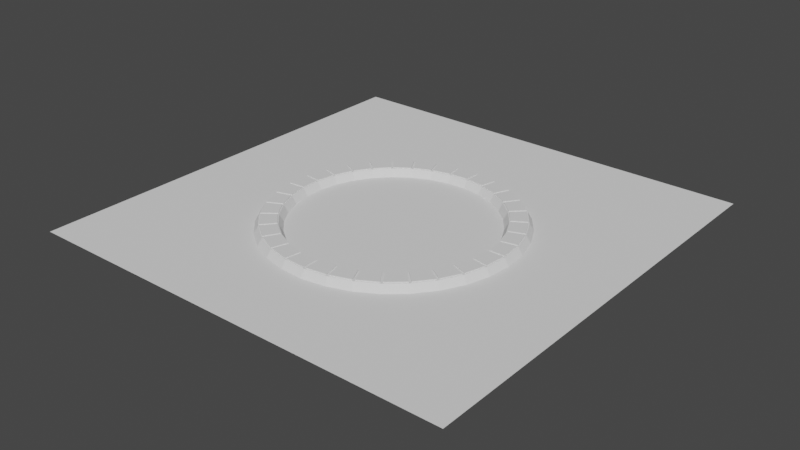 # Source: Board.blend  (saved by Blender 2.93.21; exported with 4.5.12 LTS)
import bpy
from mathutils import Matrix  # noqa: F401  (used for matrix-valued properties, if any)

bpy.ops.wm.read_factory_settings(use_empty=True)
scene = bpy.context.scene
scene.name = 'Scene'

# ---- collections
col_collection = bpy.data.collections.new('Collection'); scene.collection.children.link(col_collection)

# ---- world
world_world = bpy.data.worlds.new('World'); scene.world = world_world
world_world.use_nodes = True; world_world.node_tree.nodes.clear()
_N = world_world.node_tree.nodes; _L = world_world.node_tree.links
n0 = _N.new('ShaderNodeOutputWorld'); n0.name = 'World Output'; n0.location = (300, 300)
n1 = _N.new('ShaderNodeBackground'); n1.name = 'Background'; n1.location = (10, 300)
n1.inputs[0].default_value = (0.05088, 0.05088, 0.05088, 1.0)
_L.new(n1.outputs[0], n0.inputs[0])
n0.is_active_output = True
world_world.color = (0.05088, 0.05088, 0.05088)
world_world.use_sun_shadow = False
world_world.sun_shadow_jitter_overblur = 0.0

# ---- meshes
me_plane_001 = bpy.data.meshes.new('Plane.001')
me_plane_001.from_pydata([(-37.71, 7.904, -18.06), (-16.86, 7.904, -18.06), (-37.71, 28.75, -18.06), (-16.86, 28.75, -18.06)], [], [(0, 1, 3, 2)])
_uv = me_plane_001.uv_layers.new(name='UVMap')
_uv.uv.foreach_set('vector', [0.0, 0.0, 1.0, 0.0, 1.0, 1.0, 0.0, 1.0])
me_plane_001.use_remesh_fix_poles = True
me_plane_001.use_remesh_preserve_attributes = False
me_plane_001.update()
me_torus_001 = bpy.data.meshes.new('Torus.001')
me_torus_001.from_pydata([(6.16, 0.0, 0.0), (5.735, 0.0, 0.7361), (4.885, 0.0, 0.7361), (4.46, 0.0, 1.041e-16), (4.885, 0.0, -0.7361), (5.735, 0.0, -0.7361), (6.049, 1.166, 0.0), (5.631, 1.085, 0.7361), (4.797, 0.9245, 0.7361), (4.379, 0.8441, 1.041e-16), (4.797, 0.9245, -0.7361), (5.631, 1.085, -0.7361), (5.719, 2.289, 0.0), (5.324, 2.131, 0.7361), (4.535, 1.816, 0.7361), (4.141, 1.658, 1.041e-16), (4.535, 1.816, -0.7361), (5.324, 2.131, -0.7361), (5.182, 3.33, 0.0), (4.825, 3.101, 0.7361), (4.11, 2.641, 0.7361), (3.752, 2.411, 1.041e-16), (4.11, 2.641, -0.7361), (4.825, 3.101, -0.7361), (4.458, 4.251, 0.0), (4.151, 3.958, 0.7361), (3.535, 3.371, 0.7361), (3.228, 3.078, 1.041e-16), (3.535, 3.371, -0.7361), (4.151, 3.958, -0.7361), (3.573, 5.018, 0.0), (3.327, 4.672, 0.7361), (2.834, 3.979, 0.7361), (2.587, 3.633, 1.041e-16), (2.834, 3.979, -0.7361), (3.327, 4.672, -0.7361), (2.559, 5.603, 0.0), (2.382, 5.217, 0.7361), (2.029, 4.444, 0.7361), (1.853, 4.057, 1.041e-16), (2.029, 4.444, -0.7361), (2.382, 5.217, -0.7361), (1.452, 5.986, 0.0), (1.352, 5.573, 0.7361), (1.152, 4.747, 0.7361), (1.051, 4.334, 1.041e-16), (1.152, 4.747, -0.7361), (1.352, 5.573, -0.7361), (0.2931, 6.153, 0.0), (0.2729, 5.729, 0.7361), (0.2324, 4.879, 0.7361), (0.2122, 4.455, 1.041e-16), (0.2324, 4.879, -0.7361), (0.2729, 5.729, -0.7361), (-0.8767, 6.097, 0.0), (-0.8162, 5.677, 0.7361), (-0.6952, 4.835, 0.7361), (-0.6347, 4.415, 1.041e-16), (-0.6952, 4.835, -0.7361), (-0.8162, 5.677, -0.7361), (-2.015, 5.821, 0.0), (-1.876, 5.42, 0.7361), (-1.598, 4.616, 0.7361), (-1.459, 4.215, 1.041e-16), (-1.598, 4.616, -0.7361), (-1.876, 5.42, -0.7361), (-3.08, 5.335, 0.0), (-2.867, 4.967, 0.7361), (-2.442, 4.231, 0.7361), (-2.23, 3.862, 1.041e-16), (-2.442, 4.231, -0.7361), (-2.867, 4.967, -0.7361), (-4.034, 4.655, 0.0), (-3.756, 4.334, 0.7361), (-3.199, 3.692, 0.7361), (-2.921, 3.371, 1.041e-16), (-3.199, 3.692, -0.7361), (-3.756, 4.334, -0.7361), (-4.842, 3.808, 0.0), (-4.508, 3.545, 0.7361), (-3.84, 3.02, 0.7361), (-3.506, 2.757, 1.041e-16), (-3.84, 3.02, -0.7361), (-4.508, 3.545, -0.7361), (-5.475, 2.823, 0.0), (-5.097, 2.628, 0.7361), (-4.342, 2.238, 0.7361), (-3.964, 2.044, 1.041e-16), (-4.342, 2.238, -0.7361), (-5.097, 2.628, -0.7361), (-5.91, 1.735, 0.0), (-5.503, 1.616, 0.7361), (-4.687, 1.376, 0.7361), (-4.279, 1.257, 1.041e-16), (-4.687, 1.376, -0.7361), (-5.503, 1.616, -0.7361), (-6.132, 0.5855, 0.0), (-5.709, 0.5451, 0.7361), (-4.863, 0.4643, 0.7361), (-4.44, 0.424, 1.041e-16), (-4.863, 0.4643, -0.7361), (-5.709, 0.5451, -0.7361), (-6.132, -0.5855, 0.0), (-5.709, -0.5451, 0.7361), (-4.863, -0.4643, 0.7361), (-4.44, -0.4239, 1.041e-16), (-4.863, -0.4643, -0.7361), (-5.709, -0.5451, -0.7361), (-5.91, -1.735, 0.0), (-5.503, -1.616, 0.7361), (-4.687, -1.376, 0.7361), (-4.279, -1.257, 1.041e-16), (-4.687, -1.376, -0.7361), (-5.503, -1.616, -0.7361), (-5.475, -2.823, 0.0), (-5.097, -2.628, 0.7361), (-4.342, -2.238, 0.7361), (-3.964, -2.044, 1.041e-16), (-4.342, -2.238, -0.7361), (-5.097, -2.628, -0.7361), (-4.842, -3.808, 0.0), (-4.508, -3.545, 0.7361), (-3.84, -3.02, 0.7361), (-3.506, -2.757, 1.041e-16), (-3.84, -3.02, -0.7361), (-4.508, -3.545, -0.7361), (-4.034, -4.655, 0.0), (-3.756, -4.334, 0.7361), (-3.199, -3.692, 0.7361), (-2.921, -3.371, 1.041e-16), (-3.199, -3.692, -0.7361), (-3.756, -4.334, -0.7361), (-3.08, -5.335, 0.0), (-2.867, -4.967, 0.7361), (-2.442, -4.231, 0.7361), (-2.23, -3.862, 1.041e-16), (-2.442, -4.231, -0.7361), (-2.867, -4.967, -0.7361), (-2.015, -5.821, 0.0), (-1.876, -5.42, 0.7361), (-1.598, -4.616, 0.7361), (-1.459, -4.215, 1.041e-16), (-1.598, -4.616, -0.7361), (-1.876, -5.42, -0.7361), (-0.8767, -6.097, 0.0), (-0.8162, -5.677, 0.7361), (-0.6952, -4.835, 0.7361), (-0.6347, -4.415, 1.041e-16), (-0.6952, -4.835, -0.7361), (-0.8162, -5.677, -0.7361), (0.2931, -6.153, 0.0), (0.2729, -5.729, 0.7361), (0.2324, -4.879, 0.7361), (0.2122, -4.455, 1.041e-16), (0.2324, -4.879, -0.7361), (0.2729, -5.729, -0.7361), (1.452, -5.986, 0.0), (1.352, -5.573, 0.7361), (1.152, -4.747, 0.7361), (1.051, -4.334, 1.041e-16), (1.152, -4.747, -0.7361), (1.352, -5.573, -0.7361), (2.559, -5.603, 0.0), (2.382, -5.217, 0.7361), (2.029, -4.444, 0.7361), (1.853, -4.057, 1.041e-16), (2.029, -4.444, -0.7361), (2.382, -5.217, -0.7361), (3.573, -5.018, 0.0), (3.327, -4.672, 0.7361), (2.834, -3.979, 0.7361), (2.587, -3.633, 1.041e-16), (2.834, -3.979, -0.7361), (3.327, -4.672, -0.7361), (4.458, -4.251, 0.0), (4.151, -3.958, 0.7361), (3.535, -3.371, 0.7361), (3.228, -3.078, 1.041e-16), (3.535, -3.371, -0.7361), (4.151, -3.958, -0.7361), (5.182, -3.33, 0.0), (4.825, -3.101, 0.7361), (4.11, -2.641, 0.7361), (3.752, -2.411, 1.041e-16), (4.11, -2.641, -0.7361), (4.825, -3.101, -0.7361), (5.719, -2.289, 0.0), (5.324, -2.131, 0.7361), (4.535, -1.816, 0.7361), (4.141, -1.658, 1.041e-16), (4.535, -1.816, -0.7361), (5.324, -2.131, -0.7361), (6.049, -1.166, 0.0), (5.631, -1.085, 0.7361), (4.797, -0.9245, 0.7361), (4.379, -0.8441, 1.041e-16), (4.797, -0.9245, -0.7361), (5.631, -1.085, -0.7361), (-2.867, -4.967, 0.7361), (-2.442, -4.231, 0.7361), (-1.876, -5.42, 0.7361), (-1.598, -4.616, 0.7361), (-2.867, -4.967, 0.7361), (-2.442, -4.231, 0.7361), (-1.876, -5.42, 0.7361), (-1.598, -4.616, 0.7361), (-2.806, -4.952, 0.7361), (-2.42, -4.284, 0.7361), (-1.905, -5.363, 0.7361), (-1.653, -4.634, 0.7361), (-1.564, -4.666, 0.7361), (-0.7473, -4.864, 0.7361), (-0.8569, -5.626, 0.7361), (-1.816, -5.393, 0.7361), (-0.7597, -5.637, 0.7361), (-0.6508, -4.88, 0.7361), (0.2204, -5.684, 0.7361), (0.184, -4.92, 0.7361), (0.2844, -4.915, 0.7361), (1.112, -4.796, 0.7361), (1.292, -5.539, 0.7361), (0.3208, -5.679, 0.7361), (1.39, -5.516, 0.7361), (1.209, -4.772, 0.7361), (2.317, -5.195, 0.7361), (1.999, -4.499, 0.7361), (2.091, -4.457, 0.7361), (2.815, -4.039, 0.7361), (3.258, -4.662, 0.7361), (2.408, -5.153, 0.7361), (3.327, -4.672, 0.7361), (2.834, -3.979, 0.7361), (4.151, -3.958, 0.7361), (3.535, -3.371, 0.7361), (3.535, -3.371, 0.7361), (4.11, -2.641, 0.7361), (4.825, -3.101, 0.7361), (4.151, -3.958, 0.7361), (3.327, -4.672, 0.7361), (2.834, -3.979, 0.7361), (4.151, -3.958, 0.7361), (3.535, -3.371, 0.7361), (3.34, -4.604, 0.7361), (2.896, -3.981, 0.7361), (4.082, -3.961, 0.7361), (3.528, -3.433, 0.7361), (3.597, -3.361, 0.7361), (4.114, -2.704, 0.7361), (4.758, -3.117, 0.7361), (4.151, -3.889, 0.7361), (4.812, -3.033, 0.7361), (4.168, -2.619, 0.7361), (5.262, -2.161, 0.7361), (4.551, -1.876, 0.7361), (4.589, -1.783, 0.7361), (4.824, -0.981, 0.7361), (5.575, -1.126, 0.7361), (5.299, -2.067, 0.7361), (5.688, -0.05025, 0.7361), (4.923, -0.05025, 0.7361), (5.594, -1.027, 0.7361), (4.843, -0.8823, 0.7361), (5.688, 0.05025, 0.7361), (4.923, 0.05025, 0.7361), (5.594, 1.027, 0.7361), (4.843, 0.8823, 0.7361), (4.824, 0.981, 0.7361), (4.589, 1.783, 0.7361), (5.299, 2.067, 0.7361), (5.575, 1.126, 0.7361), (5.262, 2.161, 0.7361), (4.551, 1.876, 0.7361), (4.812, 3.033, 0.7361), (4.168, 2.619, 0.7361), (4.758, 3.117, 0.7361), (4.151, 3.889, 0.7361), (3.597, 3.361, 0.7361), (4.114, 2.704, 0.7361), (4.082, 3.961, 0.7361), (3.528, 3.433, 0.7361), (3.34, 4.604, 0.7361), (2.896, 3.981, 0.7361), (2.815, 4.039, 0.7361), (2.091, 4.457, 0.7361), (2.408, 5.153, 0.7361), (3.258, 4.662, 0.7361), (2.317, 5.195, 0.7361), (1.999, 4.499, 0.7361), (1.39, 5.516, 0.7361), (1.209, 4.772, 0.7361), (1.112, 4.796, 0.7361), (0.2844, 4.915, 0.7361), (0.3208, 5.679, 0.7361), (1.292, 5.539, 0.7361), (0.2204, 5.684, 0.7361), (0.184, 4.92, 0.7361), (-0.7597, 5.637, 0.7361), (-0.6508, 4.88, 0.7361), (-0.7503, 4.865, 0.7361), (-1.563, 4.668, 0.7361), (-1.813, 5.391, 0.7361), (-0.8592, 5.623, 0.7361), (-1.908, 5.358, 0.7361), (-1.658, 4.636, 0.7361), (-2.8, 4.951, 0.7361), (-2.418, 4.288, 0.7361), (-2.505, 4.238, 0.7361), (-3.186, 3.753, 0.7361), (-3.687, 4.331, 0.7361), (-2.887, 4.901, 0.7361), (-3.763, 4.266, 0.7361), (-3.262, 3.687, 0.7361), (-4.44, 3.555, 0.7361), (-3.838, 3.083, 0.7361), (-3.901, 3.004, 0.7361), (-4.352, 2.3, 0.7361), (-5.032, 2.651, 0.7361), (-4.502, 3.476, 0.7361), (-5.078, 2.562, 0.7361), (-4.398, 2.211, 0.7361), (-5.443, 1.651, 0.7361), (-4.709, 1.435, 0.7361), (-4.737, 1.339, 0.7361), (-4.896, 0.518, 0.7361), (-5.657, 0.5907, 0.7361), (-5.471, 1.554, 0.7361), (-5.667, 0.4906, 0.7361), (-4.905, 0.4179, 0.7361), (-5.667, -0.4906, 0.7361), (-4.905, -0.4179, 0.7361), (-4.896, -0.5179, 0.7361), (-4.737, -1.339, 0.7361), (-5.471, -1.554, 0.7361), (-5.657, -0.5907, 0.7361), (-5.443, -1.651, 0.7361), (-4.709, -1.435, 0.7361), (-5.078, -2.562, 0.7361), (-4.398, -2.211, 0.7361), (-4.352, -2.3, 0.7361), (-3.901, -3.004, 0.7361), (-4.502, -3.476, 0.7361), (-5.032, -2.651, 0.7361), (-4.44, -3.555, 0.7361), (-3.838, -3.083, 0.7361), (-3.763, -4.266, 0.7361), (-3.262, -3.687, 0.7361), (-3.186, -3.753, 0.7361), (-2.505, -4.238, 0.7361), (-2.887, -4.901, 0.7361), (-3.687, -4.331, 0.7361), (-2.806, -4.952, 0.7361), (-2.42, -4.284, 0.7361), (-1.905, -5.363, 0.7361), (-1.653, -4.634, 0.7361), (-2.806, -4.952, 0.7361), (-2.42, -4.284, 0.7361), (-1.905, -5.363, 0.7361), (-1.653, -4.634, 0.7361), (-2.806, -4.952, 0.7861), (-2.42, -4.284, 0.7861), (-1.905, -5.363, 0.7861), (-1.653, -4.634, 0.7861), (-1.564, -4.666, 0.7861), (-0.7473, -4.864, 0.7861), (-0.8569, -5.626, 0.7861), (-1.816, -5.393, 0.7861), (-0.7597, -5.637, 0.7861), (-0.6508, -4.88, 0.7861), (0.2204, -5.684, 0.7861), (0.184, -4.92, 0.7861), (0.2844, -4.915, 0.7861), (1.112, -4.796, 0.7861), (1.292, -5.539, 0.7861), (0.3208, -5.679, 0.7861), (1.39, -5.516, 0.7861), (1.209, -4.772, 0.7861), (2.317, -5.195, 0.7861), (1.999, -4.499, 0.7861), (2.091, -4.457, 0.7861), (2.815, -4.039, 0.7861), (3.258, -4.662, 0.7861), (2.408, -5.153, 0.7861), (3.34, -4.604, 0.7861), (2.896, -3.981, 0.7861), (4.082, -3.961, 0.7861), (3.528, -3.433, 0.7861), (3.597, -3.361, 0.7861), (4.114, -2.704, 0.7861), (4.758, -3.117, 0.7861), (4.151, -3.889, 0.7861), (4.812, -3.033, 0.7861), (4.168, -2.619, 0.7861), (5.262, -2.161, 0.7861), (4.551, -1.876, 0.7861), (4.589, -1.783, 0.7861), (4.824, -0.981, 0.7861), (5.575, -1.126, 0.7861), (5.299, -2.067, 0.7861), (5.688, -0.05025, 0.7861), (4.923, -0.05025, 0.7861), (5.594, -1.027, 0.7861), (4.843, -0.8823, 0.7861), (5.688, 0.05025, 0.7861), (4.923, 0.05025, 0.7861), (5.594, 1.027, 0.7861), (4.843, 0.8823, 0.7861), (4.824, 0.981, 0.7861), (4.589, 1.783, 0.7861), (5.299, 2.067, 0.7861), (5.575, 1.126, 0.7861), (5.262, 2.161, 0.7861), (4.551, 1.876, 0.7861), (4.812, 3.033, 0.7861), (4.168, 2.619, 0.7861), (4.758, 3.117, 0.7861), (4.151, 3.889, 0.7861), (3.597, 3.361, 0.7861), (4.114, 2.704, 0.7861), (4.082, 3.961, 0.7861), (3.528, 3.433, 0.7861), (3.34, 4.604, 0.7861), (2.896, 3.981, 0.7861), (2.815, 4.039, 0.7861), (2.091, 4.457, 0.7861), (2.408, 5.153, 0.7861), (3.258, 4.662, 0.7861), (2.317, 5.195, 0.7861), (1.999, 4.499, 0.7861), (1.39, 5.516, 0.7861), (1.209, 4.772, 0.7861), (1.112, 4.796, 0.7861), (0.2844, 4.915, 0.7861), (0.3208, 5.679, 0.7861), (1.292, 5.539, 0.7861), (0.2204, 5.684, 0.7861), (0.184, 4.92, 0.7861), (-0.7597, 5.637, 0.7861), (-0.6508, 4.88, 0.7861), (-0.7503, 4.865, 0.7861), (-1.563, 4.668, 0.7861), (-1.813, 5.391, 0.7861), (-0.8592, 5.623, 0.7861), (-1.908, 5.358, 0.7861), (-1.658, 4.636, 0.7861), (-2.8, 4.951, 0.7861), (-2.418, 4.288, 0.7861), (-2.505, 4.238, 0.7861), (-3.186, 3.753, 0.7861), (-3.687, 4.331, 0.7861), (-2.887, 4.901, 0.7861), (-3.763, 4.266, 0.7861), (-3.262, 3.687, 0.7861), (-4.44, 3.555, 0.7861), (-3.838, 3.083, 0.7861), (-3.901, 3.004, 0.7861), (-4.352, 2.3, 0.7861), (-5.032, 2.651, 0.7861), (-4.502, 3.476, 0.7861), (-5.078, 2.562, 0.7861), (-4.398, 2.211, 0.7861), (-5.443, 1.651, 0.7861), (-4.709, 1.435, 0.7861), (-4.737, 1.339, 0.7861), (-4.896, 0.518, 0.7861), (-5.657, 0.5907, 0.7861), (-5.471, 1.554, 0.7861), (-5.667, 0.4906, 0.7861), (-4.905, 0.4179, 0.7861), (-5.667, -0.4906, 0.7861), (-4.905, -0.4179, 0.7861), (-4.896, -0.5179, 0.7861), (-4.737, -1.339, 0.7861), (-5.471, -1.554, 0.7861), (-5.657, -0.5907, 0.7861), (-5.443, -1.651, 0.7861), (-4.709, -1.435, 0.7861), (-5.078, -2.562, 0.7861), (-4.398, -2.211, 0.7861), (-4.352, -2.3, 0.7861), (-3.901, -3.004, 0.7861), (-4.502, -3.476, 0.7861), (-5.032, -2.651, 0.7861), (-4.44, -3.555, 0.7861), (-3.838, -3.083, 0.7861), (-3.763, -4.266, 0.7861), (-3.262, -3.687, 0.7861), (-3.186, -3.753, 0.7861), (-2.505, -4.238, 0.7861), (-2.887, -4.901, 0.7861), (-3.687, -4.331, 0.7861)], [], [(0, 6, 7, 1), (2, 1, 262, 263), (2, 8, 9, 3), (3, 9, 10, 4), (4, 10, 11, 5), (5, 11, 6, 0), (6, 12, 13, 7), (14, 8, 266, 267), (8, 14, 15, 9), (9, 15, 16, 10), (10, 16, 17, 11), (11, 17, 12, 6), (12, 18, 19, 13), (20, 14, 271, 273), (14, 20, 21, 15), (15, 21, 22, 16), (16, 22, 23, 17), (17, 23, 18, 12), (18, 24, 25, 19), (25, 26, 276, 275), (20, 26, 27, 21), (21, 27, 28, 22), (22, 28, 29, 23), (23, 29, 24, 18), (24, 30, 31, 25), (25, 31, 280, 278), (26, 32, 33, 27), (27, 33, 34, 28), (28, 34, 35, 29), (29, 35, 30, 24), (30, 36, 37, 31), (37, 38, 283, 284), (32, 38, 39, 33), (33, 39, 40, 34), (34, 40, 41, 35), (35, 41, 36, 30), (36, 42, 43, 37), (37, 43, 288, 286), (38, 44, 45, 39), (39, 45, 46, 40), (40, 46, 47, 41), (41, 47, 42, 36), (42, 48, 49, 43), (50, 44, 290, 291), (44, 50, 51, 45), (45, 51, 52, 46), (46, 52, 53, 47), (47, 53, 48, 42), (48, 54, 55, 49), (49, 55, 296, 294), (50, 56, 57, 51), (51, 57, 58, 52), (52, 58, 59, 53), (53, 59, 54, 48), (54, 60, 61, 55), (62, 56, 298, 299), (56, 62, 63, 57), (57, 63, 64, 58), (58, 64, 65, 59), (59, 65, 60, 54), (60, 66, 67, 61), (68, 62, 303, 305), (62, 68, 69, 63), (63, 69, 70, 64), (64, 70, 71, 65), (65, 71, 66, 60), (66, 72, 73, 67), (73, 74, 307, 308), (68, 74, 75, 69), (69, 75, 76, 70), (70, 76, 77, 71), (71, 77, 72, 66), (72, 78, 79, 73), (73, 79, 312, 310), (74, 80, 81, 75), (75, 81, 82, 76), (76, 82, 83, 77), (77, 83, 78, 72), (78, 84, 85, 79), (85, 86, 315, 316), (80, 86, 87, 81), (81, 87, 88, 82), (82, 88, 89, 83), (83, 89, 84, 78), (84, 90, 91, 85), (85, 91, 320, 318), (86, 92, 93, 87), (87, 93, 94, 88), (88, 94, 95, 89), (89, 95, 90, 84), (90, 96, 97, 91), (97, 98, 323, 324), (92, 98, 99, 93), (93, 99, 100, 94), (94, 100, 101, 95), (95, 101, 96, 90), (96, 102, 103, 97), (103, 104, 329, 328), (98, 104, 105, 99), (99, 105, 106, 100), (100, 106, 107, 101), (101, 107, 102, 96), (102, 108, 109, 103), (104, 103, 333, 330), (104, 110, 111, 105), (105, 111, 112, 106), (106, 112, 113, 107), (107, 113, 108, 102), (108, 114, 115, 109), (116, 110, 335, 337), (110, 116, 117, 111), (111, 117, 118, 112), (112, 118, 119, 113), (113, 119, 114, 108), (114, 120, 121, 115), (121, 122, 339, 340), (116, 122, 123, 117), (117, 123, 124, 118), (118, 124, 125, 119), (119, 125, 120, 114), (120, 126, 127, 121), (127, 128, 345, 344), (122, 128, 129, 123), (123, 129, 130, 124), (124, 130, 131, 125), (125, 131, 126, 120), (126, 132, 133, 127), (128, 127, 349, 346), (128, 134, 135, 129), (129, 135, 136, 130), (130, 136, 137, 131), (131, 137, 132, 126), (132, 138, 139, 133), (134, 133, 198, 199), (134, 140, 141, 135), (135, 141, 142, 136), (136, 142, 143, 137), (137, 143, 138, 132), (138, 144, 145, 139), (139, 145, 212, 213), (140, 146, 147, 141), (141, 147, 148, 142), (142, 148, 149, 143), (143, 149, 144, 138), (144, 150, 151, 145), (152, 146, 215, 217), (146, 152, 153, 147), (147, 153, 154, 148), (148, 154, 155, 149), (149, 155, 150, 144), (150, 156, 157, 151), (158, 152, 218, 219), (152, 158, 159, 153), (153, 159, 160, 154), (154, 160, 161, 155), (155, 161, 156, 150), (156, 162, 163, 157), (157, 163, 224, 222), (158, 164, 165, 159), (159, 165, 166, 160), (160, 166, 167, 161), (161, 167, 162, 156), (162, 168, 169, 163), (170, 164, 226, 227), (164, 170, 171, 165), (165, 171, 172, 166), (166, 172, 173, 167), (167, 173, 168, 162), (168, 174, 175, 169), (175, 181, 236, 237), (170, 176, 177, 171), (171, 177, 178, 172), (172, 178, 179, 173), (173, 179, 174, 168), (174, 180, 181, 175), (181, 182, 235, 236), (176, 182, 183, 177), (177, 183, 184, 178), (178, 184, 185, 179), (179, 185, 180, 174), (180, 186, 187, 181), (182, 181, 250, 251), (182, 188, 189, 183), (183, 189, 190, 184), (184, 190, 191, 185), (185, 191, 186, 180), (186, 192, 193, 187), (193, 194, 255, 256), (188, 194, 195, 189), (189, 195, 196, 190), (190, 196, 197, 191), (191, 197, 192, 186), (192, 0, 1, 193), (1, 2, 259, 258), (194, 2, 3, 195), (195, 3, 4, 196), (196, 4, 5, 197), (197, 5, 0, 192), (199, 198, 202, 203), (140, 134, 199, 201), (139, 140, 201, 200), (133, 139, 200, 198), (204, 205, 209, 208), (200, 201, 205, 204), (198, 200, 204, 202), (201, 199, 203, 205), (209, 207, 351, 353), (202, 204, 208, 206), (205, 203, 207, 209), (203, 202, 206, 207), (213, 212, 364, 365), (140, 139, 213, 210), (146, 140, 210, 211), (145, 146, 211, 212), (218, 221, 373, 370), (151, 152, 217, 216), (145, 151, 216, 214), (146, 145, 214, 215), (214, 216, 368, 366), (157, 158, 219, 220), (151, 157, 220, 221), (152, 151, 221, 218), (252, 253, 393, 392), (158, 157, 222, 223), (164, 158, 223, 225), (163, 164, 225, 224), (302, 304, 444, 442), (169, 170, 227, 228), (163, 169, 228, 229), (164, 163, 229, 226), (233, 231, 239, 241), (169, 175, 232, 230), (170, 169, 230, 231), (176, 170, 231, 233), (237, 234, 241, 240), (237, 236, 248, 249), (238, 240, 244, 242), (231, 230, 238, 239), (232, 175, 237, 240), (230, 232, 240, 238), (182, 176, 234, 235), (176, 233, 241, 234), (253, 251, 391, 393), (241, 239, 243, 245), (239, 238, 242, 243), (240, 241, 245, 244), (303, 302, 442, 443), (236, 235, 247, 248), (234, 237, 249, 246), (235, 234, 246, 247), (250, 252, 392, 390), (187, 188, 253, 252), (188, 182, 251, 253), (181, 187, 252, 250), (329, 327, 467, 469), (187, 193, 256, 257), (194, 188, 254, 255), (188, 187, 257, 254), (251, 250, 390, 391), (194, 193, 260, 261), (193, 1, 258, 260), (2, 194, 261, 259), (328, 329, 469, 468), (7, 8, 265, 264), (1, 7, 264, 262), (8, 2, 263, 265), (277, 274, 414, 417), (13, 14, 267, 268), (7, 13, 268, 269), (8, 7, 269, 266), (326, 328, 468, 466), (19, 20, 273, 272), (13, 19, 272, 270), (14, 13, 270, 271), (276, 277, 417, 416), (20, 19, 274, 277), (26, 20, 277, 276), (19, 25, 275, 274), (224, 225, 377, 376), (26, 25, 278, 279), (31, 32, 281, 280), (32, 26, 279, 281), (327, 326, 466, 467), (31, 37, 284, 285), (32, 31, 285, 282), (38, 32, 282, 283), (275, 276, 416, 415), (38, 37, 286, 287), (44, 38, 287, 289), (43, 44, 289, 288), (225, 223, 375, 377), (49, 50, 291, 292), (43, 49, 292, 293), (44, 43, 293, 290), (274, 275, 415, 414), (55, 56, 297, 296), (50, 49, 294, 295), (56, 50, 295, 297), (222, 224, 376, 374), (55, 61, 300, 301), (56, 55, 301, 298), (61, 62, 299, 300), (301, 300, 440, 441), (61, 67, 304, 302), (67, 68, 305, 304), (62, 61, 302, 303), (223, 222, 374, 375), (67, 73, 308, 309), (68, 67, 309, 306), (74, 68, 306, 307), (298, 301, 441, 438), (74, 73, 310, 311), (80, 74, 311, 313), (79, 80, 313, 312), (249, 248, 388, 389), (79, 85, 316, 317), (80, 79, 317, 314), (86, 80, 314, 315), (300, 299, 439, 440), (92, 86, 319, 321), (86, 85, 318, 319), (91, 92, 321, 320), (246, 249, 389, 386), (91, 97, 324, 325), (98, 92, 322, 323), (92, 91, 325, 322), (299, 298, 438, 439), (104, 98, 327, 329), (97, 103, 328, 326), (98, 97, 326, 327), (248, 247, 387, 388), (110, 104, 330, 331), (109, 110, 331, 332), (103, 109, 332, 333), (325, 324, 464, 465), (115, 116, 337, 336), (109, 115, 336, 334), (110, 109, 334, 335), (247, 246, 386, 387), (122, 116, 338, 339), (115, 121, 340, 341), (116, 115, 341, 338), (322, 325, 465, 462), (121, 127, 344, 342), (122, 121, 342, 343), (128, 122, 343, 345), (272, 273, 413, 412), (133, 134, 347, 348), (134, 128, 346, 347), (127, 133, 348, 349), (353, 351, 355, 357), (207, 206, 350, 351), (208, 209, 353, 352), (206, 208, 352, 350), (356, 357, 361, 360), (351, 350, 354, 355), (352, 353, 357, 356), (350, 352, 356, 354), (358, 360, 361, 359), (354, 356, 360, 358), (357, 355, 359, 361), (355, 354, 358, 359), (365, 364, 363, 362), (212, 211, 363, 364), (210, 213, 365, 362), (211, 210, 362, 363), (366, 368, 369, 367), (373, 372, 371, 370), (219, 218, 370, 371), (217, 215, 367, 369), (221, 220, 372, 373), (215, 214, 366, 367), (220, 219, 371, 372), (216, 217, 369, 368), (374, 376, 377, 375), (381, 380, 379, 378), (382, 384, 385, 383), (389, 388, 387, 386), (390, 392, 393, 391), (397, 396, 395, 394), (400, 398, 399, 401), (402, 404, 405, 403), (409, 408, 407, 406), (410, 412, 413, 411), (414, 415, 416, 417), (418, 420, 421, 419), (425, 424, 423, 422), (426, 428, 429, 427), (433, 432, 431, 430), (434, 436, 437, 435), (441, 440, 439, 438), (442, 444, 445, 443), (449, 448, 447, 446), (450, 452, 453, 451), (457, 456, 455, 454), (458, 460, 461, 459), (465, 464, 463, 462), (466, 468, 469, 467), (473, 472, 471, 470), (474, 476, 477, 475), (481, 480, 479, 478), (482, 484, 485, 483), (489, 488, 487, 486), (305, 303, 443, 445), (227, 226, 378, 379), (304, 305, 445, 444), (228, 227, 379, 380), (279, 278, 418, 419), (226, 229, 381, 378), (278, 280, 420, 418), (331, 330, 470, 471), (229, 228, 380, 381), (281, 279, 419, 421), (332, 331, 471, 472), (280, 281, 421, 420), (330, 333, 473, 470), (255, 254, 394, 395), (333, 332, 472, 473), (256, 255, 395, 396), (307, 306, 446, 447), (254, 257, 397, 394), (308, 307, 447, 448), (257, 256, 396, 397), (306, 309, 449, 446), (309, 308, 448, 449), (283, 282, 422, 423), (284, 283, 423, 424), (335, 334, 474, 475), (282, 285, 425, 422), (334, 336, 476, 474), (285, 284, 424, 425), (337, 335, 475, 477), (258, 259, 399, 398), (336, 337, 477, 476), (260, 258, 398, 400), (311, 310, 450, 451), (261, 260, 400, 401), (310, 312, 452, 450), (259, 261, 401, 399), (313, 311, 451, 453), (312, 313, 453, 452), (287, 286, 426, 427), (286, 288, 428, 426), (339, 338, 478, 479), (289, 287, 427, 429), (340, 339, 479, 480), (288, 289, 429, 428), (338, 341, 481, 478), (263, 262, 402, 403), (341, 340, 480, 481), (262, 264, 404, 402), (315, 314, 454, 455), (265, 263, 403, 405), (316, 315, 455, 456), (264, 265, 405, 404), (314, 317, 457, 454), (317, 316, 456, 457), (291, 290, 430, 431), (292, 291, 431, 432), (343, 342, 482, 483), (290, 293, 433, 430), (342, 344, 484, 482), (293, 292, 432, 433), (345, 343, 483, 485), (267, 266, 406, 407), (344, 345, 485, 484), (268, 267, 407, 408), (319, 318, 458, 459), (266, 269, 409, 406), (318, 320, 460, 458), (269, 268, 408, 409), (321, 319, 459, 461), (243, 242, 382, 383), (320, 321, 461, 460), (242, 244, 384, 382), (295, 294, 434, 435), (245, 243, 383, 385), (294, 296, 436, 434), (347, 346, 486, 487), (244, 245, 385, 384), (297, 295, 435, 437), (348, 347, 487, 488), (296, 297, 437, 436), (346, 349, 489, 486), (271, 270, 410, 411), (349, 348, 488, 489), (270, 272, 412, 410), (323, 322, 462, 463), (273, 271, 411, 413), (324, 323, 463, 464)])
_uv = me_torus_001.uv_layers.new(name='UVMap')
_uv.uv.foreach_set('vector', [0.5152, 0.5, 0.5455, 0.5, 0.5455, 0.6667, 0.5152, 0.6667, 0.5152, 0.8333, 0.5152, 0.6667, 0.5152, 0.6667, 0.5152, 0.8333, 0.5152, 0.8333, 0.5455, 0.8333, 0.5455, 1.0, 0.5152, 1.0, 0.5152, -1.11e-16, 0.5455, -1.11e-16, 0.5455, 0.1667, 0.5152, 0.1667, 0.5152, 0.1667, 0.5455, 0.1667, 0.5455, 0.3333, 0.5152, 0.3333, 0.5152, 0.3333, 0.5455, 0.3333, 0.5455, 0.5, 0.5152, 0.5, 0.5455, 0.5, 0.5758, 0.5, 0.5758, 0.6667, 0.5455, 0.6667, 0.5758, 0.8333, 0.5455, 0.8333, 0.5455, 0.8333, 0.5758, 0.8333, 0.5455, 0.8333, 0.5758, 0.8333, 0.5758, 1.0, 0.5455, 1.0, 0.5455, -1.11e-16, 0.5758, -1.11e-16, 0.5758, 0.1667, 0.5455, 0.1667, 0.5455, 0.1667, 0.5758, 0.1667, 0.5758, 0.3333, 0.5455, 0.3333, 0.5455, 0.3333, 0.5758, 0.3333, 0.5758, 0.5, 0.5455, 0.5, 0.5758, 0.5, 0.6061, 0.5, 0.6061, 0.6667, 0.5758, 0.6667, 0.6061, 0.8333, 0.5758, 0.8333, 0.5758, 0.8333, 0.6061, 0.8333, 0.5758, 0.8333, 0.6061, 0.8333, 0.6061, 1.0, 0.5758, 1.0, 0.5758, -1.11e-16, 0.6061, -1.11e-16, 0.6061, 0.1667, 0.5758, 0.1667, 0.5758, 0.1667, 0.6061, 0.1667, 0.6061, 0.3333, 0.5758, 0.3333, 0.5758, 0.3333, 0.6061, 0.3333, 0.6061, 0.5, 0.5758, 0.5, 0.6061, 0.5, 0.6364, 0.5, 0.6364, 0.6667, 0.6061, 0.6667, 0.6364, 0.6667, 0.6364, 0.8333, 0.6364, 0.8333, 0.6364, 0.6667, 0.6061, 0.8333, 0.6364, 0.8333, 0.6364, 1.0, 0.6061, 1.0, 0.6061, -1.11e-16, 0.6364, -1.11e-16, 0.6364, 0.1667, 0.6061, 0.1667, 0.6061, 0.1667, 0.6364, 0.1667, 0.6364, 0.3333, 0.6061, 0.3333, 0.6061, 0.3333, 0.6364, 0.3333, 0.6364, 0.5, 0.6061, 0.5, 0.6364, 0.5, 0.6667, 0.5, 0.6667, 0.6667, 0.6364, 0.6667, 0.6364, 0.6667, 0.6667, 0.6667, 0.6667, 0.6667, 0.6364, 0.6667, 0.6364, 0.8333, 0.6667, 0.8333, 0.6667, 1.0, 0.6364, 1.0, 0.6364, -1.11e-16, 0.6667, -1.11e-16, 0.6667, 0.1667, 0.6364, 0.1667, 0.6364, 0.1667, 0.6667, 0.1667, 0.6667, 0.3333, 0.6364, 0.3333, 0.6364, 0.3333, 0.6667, 0.3333, 0.6667, 0.5, 0.6364, 0.5, 0.6667, 0.5, 0.697, 0.5, 0.697, 0.6667, 0.6667, 0.6667, 0.697, 0.6667, 0.697, 0.8333, 0.697, 0.8333, 0.697, 0.6667, 0.6667, 0.8333, 0.697, 0.8333, 0.697, 1.0, 0.6667, 1.0, 0.6667, -1.11e-16, 0.697, -1.11e-16, 0.697, 0.1667, 0.6667, 0.1667, 0.6667, 0.1667, 0.697, 0.1667, 0.697, 0.3333, 0.6667, 0.3333, 0.6667, 0.3333, 0.697, 0.3333, 0.697, 0.5, 0.6667, 0.5, 0.697, 0.5, 0.7273, 0.5, 0.7273, 0.6667, 0.697, 0.6667, 0.697, 0.6667, 0.7273, 0.6667, 0.7273, 0.6667, 0.697, 0.6667, 0.697, 0.8333, 0.7273, 0.8333, 0.7273, 1.0, 0.697, 1.0, 0.697, -1.11e-16, 0.7273, -1.11e-16, 0.7273, 0.1667, 0.697, 0.1667, 0.697, 0.1667, 0.7273, 0.1667, 0.7273, 0.3333, 0.697, 0.3333, 0.697, 0.3333, 0.7273, 0.3333, 0.7273, 0.5, 0.697, 0.5, 0.7273, 0.5, 0.7576, 0.5, 0.7576, 0.6667, 0.7273, 0.6667, 0.7576, 0.8333, 0.7273, 0.8333, 0.7273, 0.8333, 0.7576, 0.8333, 0.7273, 0.8333, 0.7576, 0.8333, 0.7576, 1.0, 0.7273, 1.0, 0.7273, -1.11e-16, 0.7576, -1.11e-16, 0.7576, 0.1667, 0.7273, 0.1667, 0.7273, 0.1667, 0.7576, 0.1667, 0.7576, 0.3333, 0.7273, 0.3333, 0.7273, 0.3333, 0.7576, 0.3333, 0.7576, 0.5, 0.7273, 0.5, 0.7576, 0.5, 0.7879, 0.5, 0.7879, 0.6667, 0.7576, 0.6667, 0.7576, 0.6667, 0.7879, 0.6667, 0.7879, 0.6667, 0.7576, 0.6667, 0.7576, 0.8333, 0.7879, 0.8333, 0.7879, 1.0, 0.7576, 1.0, 0.7576, -1.11e-16, 0.7879, -1.11e-16, 0.7879, 0.1667, 0.7576, 0.1667, 0.7576, 0.1667, 0.7879, 0.1667, 0.7879, 0.3333, 0.7576, 0.3333, 0.7576, 0.3333, 0.7879, 0.3333, 0.7879, 0.5, 0.7576, 0.5, 0.7879, 0.5, 0.8182, 0.5, 0.8182, 0.6667, 0.7879, 0.6667, 0.8182, 0.8333, 0.7879, 0.8333, 0.7879, 0.8333, 0.8182, 0.8333, 0.7879, 0.8333, 0.8182, 0.8333, 0.8182, 1.0, 0.7879, 1.0, 0.7879, -1.11e-16, 0.8182, -1.11e-16, 0.8182, 0.1667, 0.7879, 0.1667, 0.7879, 0.1667, 0.8182, 0.1667, 0.8182, 0.3333, 0.7879, 0.3333, 0.7879, 0.3333, 0.8182, 0.3333, 0.8182, 0.5, 0.7879, 0.5, 0.8182, 0.5, 0.8485, 0.5, 0.8485, 0.6667, 0.8182, 0.6667, 0.8485, 0.8333, 0.8182, 0.8333, 0.8182, 0.8333, 0.8485, 0.8333, 0.8182, 0.8333, 0.8485, 0.8333, 0.8485, 1.0, 0.8182, 1.0, 0.8182, -1.11e-16, 0.8485, -1.11e-16, 0.8485, 0.1667, 0.8182, 0.1667, 0.8182, 0.1667, 0.8485, 0.1667, 0.8485, 0.3333, 0.8182, 0.3333, 0.8182, 0.3333, 0.8485, 0.3333, 0.8485, 0.5, 0.8182, 0.5, 0.8485, 0.5, 0.8788, 0.5, 0.8788, 0.6667, 0.8485, 0.6667, 0.8788, 0.6667, 0.8788, 0.8333, 0.8788, 0.8333, 0.8788, 0.6667, 0.8485, 0.8333, 0.8788, 0.8333, 0.8788, 1.0, 0.8485, 1.0, 0.8485, -1.11e-16, 0.8788, -1.11e-16, 0.8788, 0.1667, 0.8485, 0.1667, 0.8485, 0.1667, 0.8788, 0.1667, 0.8788, 0.3333, 0.8485, 0.3333, 0.8485, 0.3333, 0.8788, 0.3333, 0.8788, 0.5, 0.8485, 0.5, 0.8788, 0.5, 0.9091, 0.5, 0.9091, 0.6667, 0.8788, 0.6667, 0.8788, 0.6667, 0.9091, 0.6667, 0.9091, 0.6667, 0.8788, 0.6667, 0.8788, 0.8333, 0.9091, 0.8333, 0.9091, 1.0, 0.8788, 1.0, 0.8788, -1.11e-16, 0.9091, -1.11e-16, 0.9091, 0.1667, 0.8788, 0.1667, 0.8788, 0.1667, 0.9091, 0.1667, 0.9091, 0.3333, 0.8788, 0.3333, 0.8788, 0.3333, 0.9091, 0.3333, 0.9091, 0.5, 0.8788, 0.5, 0.9091, 0.5, 0.9394, 0.5, 0.9394, 0.6667, 0.9091, 0.6667, 0.9394, 0.6667, 0.9394, 0.8333, 0.9394, 0.8333, 0.9394, 0.6667, 0.9091, 0.8333, 0.9394, 0.8333, 0.9394, 1.0, 0.9091, 1.0, 0.9091, -1.11e-16, 0.9394, -1.11e-16, 0.9394, 0.1667, 0.9091, 0.1667, 0.9091, 0.1667, 0.9394, 0.1667, 0.9394, 0.3333, 0.9091, 0.3333, 0.9091, 0.3333, 0.9394, 0.3333, 0.9394, 0.5, 0.9091, 0.5, 0.9394, 0.5, 0.9697, 0.5, 0.9697, 0.6667, 0.9394, 0.6667, 0.9394, 0.6667, 0.9697, 0.6667, 0.9697, 0.6667, 0.9394, 0.6667, 0.9394, 0.8333, 0.9697, 0.8333, 0.9697, 1.0, 0.9394, 1.0, 0.9394, -1.11e-16, 0.9697, -1.11e-16, 0.9697, 0.1667, 0.9394, 0.1667, 0.9394, 0.1667, 0.9697, 0.1667, 0.9697, 0.3333, 0.9394, 0.3333, 0.9394, 0.3333, 0.9697, 0.3333, 0.9697, 0.5, 0.9394, 0.5, 0.9697, 0.5, 1.0, 0.5, 1.0, 0.6667, 0.9697, 0.6667, -4.441e-16, 0.6667, -4.441e-16, 0.8333, -4.441e-16, 0.8333, -4.441e-16, 0.6667, 0.9697, 0.8333, 1.0, 0.8333, 1.0, 1.0, 0.9697, 1.0, 0.9697, -1.11e-16, 1.0, -1.11e-16, 1.0, 0.1667, 0.9697, 0.1667, 0.9697, 0.1667, 1.0, 0.1667, 1.0, 0.3333, 0.9697, 0.3333, 0.9697, 0.3333, 1.0, 0.3333, 1.0, 0.5, 0.9697, 0.5, -4.441e-16, 0.5, 0.0303, 0.5, 0.0303, 0.6667, -4.441e-16, 0.6667, 0.0303, 0.6667, 0.0303, 0.8333, 0.0303, 0.8333, 0.0303, 0.6667, -4.441e-16, 0.8333, 0.0303, 0.8333, 0.0303, 1.0, -4.441e-16, 1.0, -4.441e-16, -1.11e-16, 0.0303, -1.11e-16, 0.0303, 0.1667, -4.441e-16, 0.1667, -4.441e-16, 0.1667, 0.0303, 0.1667, 0.0303, 0.3333, -4.441e-16, 0.3333, -4.441e-16, 0.3333, 0.0303, 0.3333, 0.0303, 0.5, -4.441e-16, 0.5, 0.0303, 0.5, 0.06061, 0.5, 0.06061, 0.6667, 0.0303, 0.6667, 0.0303, 0.8333, 0.0303, 0.6667, 0.0303, 0.6667, 0.0303, 0.8333, 0.0303, 0.8333, 0.06061, 0.8333, 0.06061, 1.0, 0.0303, 1.0, 0.0303, -1.11e-16, 0.06061, -1.11e-16, 0.06061, 0.1667, 0.0303, 0.1667, 0.0303, 0.1667, 0.06061, 0.1667, 0.06061, 0.3333, 0.0303, 0.3333, 0.0303, 0.3333, 0.06061, 0.3333, 0.06061, 0.5, 0.0303, 0.5, 0.06061, 0.5, 0.09091, 0.5, 0.09091, 0.6667, 0.06061, 0.6667, 0.09091, 0.8333, 0.06061, 0.8333, 0.06061, 0.8333, 0.09091, 0.8333, 0.06061, 0.8333, 0.09091, 0.8333, 0.09091, 1.0, 0.06061, 1.0, 0.06061, -1.11e-16, 0.09091, -1.11e-16, 0.09091, 0.1667, 0.06061, 0.1667, 0.06061, 0.1667, 0.09091, 0.1667, 0.09091, 0.3333, 0.06061, 0.3333, 0.06061, 0.3333, 0.09091, 0.3333, 0.09091, 0.5, 0.06061, 0.5, 0.09091, 0.5, 0.1212, 0.5, 0.1212, 0.6667, 0.09091, 0.6667, 0.1212, 0.6667, 0.1212, 0.8333, 0.1212, 0.8333, 0.1212, 0.6667, 0.09091, 0.8333, 0.1212, 0.8333, 0.1212, 1.0, 0.09091, 1.0, 0.09091, -1.11e-16, 0.1212, -1.11e-16, 0.1212, 0.1667, 0.09091, 0.1667, 0.09091, 0.1667, 0.1212, 0.1667, 0.1212, 0.3333, 0.09091, 0.3333, 0.09091, 0.3333, 0.1212, 0.3333, 0.1212, 0.5, 0.09091, 0.5, 0.1212, 0.5, 0.1515, 0.5, 0.1515, 0.6667, 0.1212, 0.6667, 0.1515, 0.6667, 0.1515, 0.8333, 0.1515, 0.8333, 0.1515, 0.6667, 0.1212, 0.8333, 0.1515, 0.8333, 0.1515, 1.0, 0.1212, 1.0, 0.1212, -1.11e-16, 0.1515, -1.11e-16, 0.1515, 0.1667, 0.1212, 0.1667, 0.1212, 0.1667, 0.1515, 0.1667, 0.1515, 0.3333, 0.1212, 0.3333, 0.1212, 0.3333, 0.1515, 0.3333, 0.1515, 0.5, 0.1212, 0.5, 0.1515, 0.5, 0.1818, 0.5, 0.1818, 0.6667, 0.1515, 0.6667, 0.1515, 0.8333, 0.1515, 0.6667, 0.1515, 0.6667, 0.1515, 0.8333, 0.1515, 0.8333, 0.1818, 0.8333, 0.1818, 1.0, 0.1515, 1.0, 0.1515, -1.11e-16, 0.1818, -1.11e-16, 0.1818, 0.1667, 0.1515, 0.1667, 0.1515, 0.1667, 0.1818, 0.1667, 0.1818, 0.3333, 0.1515, 0.3333, 0.1515, 0.3333, 0.1818, 0.3333, 0.1818, 0.5, 0.1515, 0.5, 0.1818, 0.5, 0.2121, 0.5, 0.2121, 0.6667, 0.1818, 0.6667, 0.1818, 0.8333, 0.1818, 0.6667, 0.1818, 0.6667, 0.1818, 0.8333, 0.1818, 0.8333, 0.2121, 0.8333, 0.2121, 1.0, 0.1818, 1.0, 0.1818, -1.11e-16, 0.2121, -1.11e-16, 0.2121, 0.1667, 0.1818, 0.1667, 0.1818, 0.1667, 0.2121, 0.1667, 0.2121, 0.3333, 0.1818, 0.3333, 0.1818, 0.3333, 0.2121, 0.3333, 0.2121, 0.5, 0.1818, 0.5, 0.2121, 0.5, 0.2424, 0.5, 0.2424, 0.6667, 0.2121, 0.6667, 0.2121, 0.6667, 0.2424, 0.6667, 0.2424, 0.6667, 0.2121, 0.6667, 0.2121, 0.8333, 0.2424, 0.8333, 0.2424, 1.0, 0.2121, 1.0, 0.2121, -1.11e-16, 0.2424, -1.11e-16, 0.2424, 0.1667, 0.2121, 0.1667, 0.2121, 0.1667, 0.2424, 0.1667, 0.2424, 0.3333, 0.2121, 0.3333, 0.2121, 0.3333, 0.2424, 0.3333, 0.2424, 0.5, 0.2121, 0.5, 0.2424, 0.5, 0.2727, 0.5, 0.2727, 0.6667, 0.2424, 0.6667, 0.2727, 0.8333, 0.2424, 0.8333, 0.2424, 0.8333, 0.2727, 0.8333, 0.2424, 0.8333, 0.2727, 0.8333, 0.2727, 1.0, 0.2424, 1.0, 0.2424, -1.11e-16, 0.2727, -1.11e-16, 0.2727, 0.1667, 0.2424, 0.1667, 0.2424, 0.1667, 0.2727, 0.1667, 0.2727, 0.3333, 0.2424, 0.3333, 0.2424, 0.3333, 0.2727, 0.3333, 0.2727, 0.5, 0.2424, 0.5, 0.2727, 0.5, 0.303, 0.5, 0.303, 0.6667, 0.2727, 0.6667, 0.303, 0.8333, 0.2727, 0.8333, 0.2727, 0.8333, 0.303, 0.8333, 0.2727, 0.8333, 0.303, 0.8333, 0.303, 1.0, 0.2727, 1.0, 0.2727, -1.11e-16, 0.303, -1.11e-16, 0.303, 0.1667, 0.2727, 0.1667, 0.2727, 0.1667, 0.303, 0.1667, 0.303, 0.3333, 0.2727, 0.3333, 0.2727, 0.3333, 0.303, 0.3333, 0.303, 0.5, 0.2727, 0.5, 0.303, 0.5, 0.3333, 0.5, 0.3333, 0.6667, 0.303, 0.6667, 0.303, 0.6667, 0.3333, 0.6667, 0.3333, 0.6667, 0.303, 0.6667, 0.303, 0.8333, 0.3333, 0.8333, 0.3333, 1.0, 0.303, 1.0, 0.303, -1.11e-16, 0.3333, -1.11e-16, 0.3333, 0.1667, 0.303, 0.1667, 0.303, 0.1667, 0.3333, 0.1667, 0.3333, 0.3333, 0.303, 0.3333, 0.303, 0.3333, 0.3333, 0.3333, 0.3333, 0.5, 0.303, 0.5, 0.3333, 0.5, 0.3636, 0.5, 0.3636, 0.6667, 0.3333, 0.6667, 0.3636, 0.8333, 0.3333, 0.8333, 0.3333, 0.8333, 0.3636, 0.8333, 0.3333, 0.8333, 0.3636, 0.8333, 0.3636, 1.0, 0.3333, 1.0, 0.3333, -1.11e-16, 0.3636, -1.11e-16, 0.3636, 0.1667, 0.3333, 0.1667, 0.3333, 0.1667, 0.3636, 0.1667, 0.3636, 0.3333, 0.3333, 0.3333, 0.3333, 0.3333, 0.3636, 0.3333, 0.3636, 0.5, 0.3333, 0.5, 0.3636, 0.5, 0.3939, 0.5, 0.3939, 0.6667, 0.3636, 0.6667, 0.3939, 0.6667, 0.4242, 0.6667, 0.4242, 0.6667, 0.3939, 0.6667, 0.3636, 0.8333, 0.3939, 0.8333, 0.3939, 1.0, 0.3636, 1.0, 0.3636, -1.11e-16, 0.3939, -1.11e-16, 0.3939, 0.1667, 0.3636, 0.1667, 0.3636, 0.1667, 0.3939, 0.1667, 0.3939, 0.3333, 0.3636, 0.3333, 0.3636, 0.3333, 0.3939, 0.3333, 0.3939, 0.5, 0.3636, 0.5, 0.3939, 0.5, 0.4242, 0.5, 0.4242, 0.6667, 0.3939, 0.6667, 0.4242, 0.6667, 0.4242, 0.8333, 0.4242, 0.8333, 0.4242, 0.6667, 0.3939, 0.8333, 0.4242, 0.8333, 0.4242, 1.0, 0.3939, 1.0, 0.3939, -1.11e-16, 0.4242, -1.11e-16, 0.4242, 0.1667, 0.3939, 0.1667, 0.3939, 0.1667, 0.4242, 0.1667, 0.4242, 0.3333, 0.3939, 0.3333, 0.3939, 0.3333, 0.4242, 0.3333, 0.4242, 0.5, 0.3939, 0.5, 0.4242, 0.5, 0.4545, 0.5, 0.4545, 0.6667, 0.4242, 0.6667, 0.4242, 0.8333, 0.4242, 0.6667, 0.4242, 0.6667, 0.4242, 0.8333, 0.4242, 0.8333, 0.4545, 0.8333, 0.4545, 1.0, 0.4242, 1.0, 0.4242, -1.11e-16, 0.4545, -1.11e-16, 0.4545, 0.1667, 0.4242, 0.1667, 0.4242, 0.1667, 0.4545, 0.1667, 0.4545, 0.3333, 0.4242, 0.3333, 0.4242, 0.3333, 0.4545, 0.3333, 0.4545, 0.5, 0.4242, 0.5, 0.4545, 0.5, 0.4848, 0.5, 0.4848, 0.6667, 0.4545, 0.6667, 0.4848, 0.6667, 0.4848, 0.8333, 0.4848, 0.8333, 0.4848, 0.6667, 0.4545, 0.8333, 0.4848, 0.8333, 0.4848, 1.0, 0.4545, 1.0, 0.4545, -1.11e-16, 0.4848, -1.11e-16, 0.4848, 0.1667, 0.4545, 0.1667, 0.4545, 0.1667, 0.4848, 0.1667, 0.4848, 0.3333, 0.4545, 0.3333, 0.4545, 0.3333, 0.4848, 0.3333, 0.4848, 0.5, 0.4545, 0.5, 0.4848, 0.5, 0.5152, 0.5, 0.5152, 0.6667, 0.4848, 0.6667, 0.5152, 0.6667, 0.5152, 0.8333, 0.5152, 0.8333, 0.5152, 0.6667, 0.4848, 0.8333, 0.5152, 0.8333, 0.5152, 1.0, 0.4848, 1.0, 0.4848, -1.11e-16, 0.5152, -1.11e-16, 0.5152, 0.1667, 0.4848, 0.1667, 0.4848, 0.1667, 0.5152, 0.1667, 0.5152, 0.3333, 0.4848, 0.3333, 0.4848, 0.3333, 0.5152, 0.3333, 0.5152, 0.5, 0.4848, 0.5, 0.1818, 0.8333, 0.1818, 0.6667, 0.1818, 0.6667, 0.1818, 0.8333, 0.2121, 0.8333, 0.1818, 0.8333, 0.1818, 0.8333, 0.2121, 0.8333, 0.2121, 0.6667, 0.2121, 0.8333, 0.2121, 0.8333, 0.2121, 0.6667, 0.1818, 0.6667, 0.2121, 0.6667, 0.2121, 0.6667, 0.1818, 0.6667, 0.2121, 0.6667, 0.2121, 0.8333, 0.2121, 0.8333, 0.2121, 0.6667, 0.2121, 0.6667, 0.2121, 0.8333, 0.2121, 0.8333, 0.2121, 0.6667, 0.1818, 0.6667, 0.2121, 0.6667, 0.2121, 0.6667, 0.1818, 0.6667, 0.2121, 0.8333, 0.1818, 0.8333, 0.1818, 0.8333, 0.2121, 0.8333, 0.2121, 0.8333, 0.1818, 0.8333, 0.1818, 0.8333, 0.2121, 0.8333, 0.1818, 0.6667, 0.2121, 0.6667, 0.2121, 0.6667, 0.1818, 0.6667, 0.2121, 0.8333, 0.1818, 0.8333, 0.1818, 0.8333, 0.2121, 0.8333, 0.1818, 0.8333, 0.1818, 0.6667, 0.1818, 0.6667, 0.1818, 0.8333, 0.2121, 0.6667, 0.2424, 0.6667, 0.2424, 0.6667, 0.2121, 0.6667, 0.2121, 0.8333, 0.2121, 0.6667, 0.2121, 0.6667, 0.2121, 0.8333, 0.2424, 0.8333, 0.2121, 0.8333, 0.2121, 0.8333, 0.2424, 0.8333, 0.2424, 0.6667, 0.2424, 0.8333, 0.2424, 0.8333, 0.2424, 0.6667, 0.2727, 0.8333, 0.2727, 0.6667, 0.2727, 0.6667, 0.2727, 0.8333, 0.2727, 0.6667, 0.2727, 0.8333, 0.2727, 0.8333, 0.2727, 0.6667, 0.2424, 0.6667, 0.2727, 0.6667, 0.2727, 0.6667, 0.2424, 0.6667, 0.2424, 0.8333, 0.2424, 0.6667, 0.2424, 0.6667, 0.2424, 0.8333, 0.2424, 0.6667, 0.2727, 0.6667, 0.2727, 0.6667, 0.2424, 0.6667, 0.303, 0.6667, 0.303, 0.8333, 0.303, 0.8333, 0.303, 0.6667, 0.2727, 0.6667, 0.303, 0.6667, 0.303, 0.6667, 0.2727, 0.6667, 0.2727, 0.8333, 0.2727, 0.6667, 0.2727, 0.6667, 0.2727, 0.8333, 0.4545, 0.6667, 0.4545, 0.8333, 0.4545, 0.8333, 0.4545, 0.6667, 0.303, 0.8333, 0.303, 0.6667, 0.303, 0.6667, 0.303, 0.8333, 0.3333, 0.8333, 0.303, 0.8333, 0.303, 0.8333, 0.3333, 0.8333, 0.3333, 0.6667, 0.3333, 0.8333, 0.3333, 0.8333, 0.3333, 0.6667, 0.8182, 0.6667, 0.8485, 0.6667, 0.8485, 0.6667, 0.8182, 0.6667, 0.3636, 0.6667, 0.3636, 0.8333, 0.3636, 0.8333, 0.3636, 0.6667, 0.3333, 0.6667, 0.3636, 0.6667, 0.3636, 0.6667, 0.3333, 0.6667, 0.3333, 0.8333, 0.3333, 0.6667, 0.3333, 0.6667, 0.3333, 0.8333, 0.3939, 0.8333, 0.3636, 0.8333, 0.3636, 0.8333, 0.3939, 0.8333, 0.3636, 0.6667, 0.3939, 0.6667, 0.3939, 0.6667, 0.3636, 0.6667, 0.3636, 0.8333, 0.3636, 0.6667, 0.3636, 0.6667, 0.3636, 0.8333, 0.3939, 0.8333, 0.3636, 0.8333, 0.3636, 0.8333, 0.3939, 0.8333, 0.3939, 0.6667, 0.3939, 0.8333, 0.3939, 0.8333, 0.3939, 0.6667, 0.3939, 0.6667, 0.4242, 0.6667, 0.4242, 0.6667, 0.3939, 0.6667, 0.3636, 0.6667, 0.3939, 0.6667, 0.3939, 0.6667, 0.3636, 0.6667, 0.3636, 0.8333, 0.3636, 0.6667, 0.3636, 0.6667, 0.3636, 0.8333, 0.3939, 0.6667, 0.3939, 0.6667, 0.3939, 0.6667, 0.3939, 0.6667, 0.3636, 0.6667, 0.3939, 0.6667, 0.3939, 0.6667, 0.3636, 0.6667, 0.4242, 0.8333, 0.3939, 0.8333, 0.3939, 0.8333, 0.4242, 0.8333, 0.3939, 0.8333, 0.3939, 0.8333, 0.3939, 0.8333, 0.3939, 0.8333, 0.4545, 0.8333, 0.4242, 0.8333, 0.4242, 0.8333, 0.4545, 0.8333, 0.3939, 0.8333, 0.3636, 0.8333, 0.3636, 0.8333, 0.3939, 0.8333, 0.3636, 0.8333, 0.3636, 0.6667, 0.3636, 0.6667, 0.3636, 0.8333, 0.3939, 0.6667, 0.3939, 0.8333, 0.3939, 0.8333, 0.3939, 0.6667, 0.8182, 0.8333, 0.8182, 0.6667, 0.8182, 0.6667, 0.8182, 0.8333, 0.4242, 0.6667, 0.4242, 0.8333, 0.4242, 0.8333, 0.4242, 0.6667, 0.3939, 0.8333, 0.3939, 0.6667, 0.3939, 0.6667, 0.3939, 0.8333, 0.4242, 0.8333, 0.3939, 0.8333, 0.3939, 0.8333, 0.4242, 0.8333, 0.4242, 0.6667, 0.4545, 0.6667, 0.4545, 0.6667, 0.4242, 0.6667, 0.4545, 0.6667, 0.4545, 0.8333, 0.4545, 0.8333, 0.4545, 0.6667, 0.4545, 0.8333, 0.4242, 0.8333, 0.4242, 0.8333, 0.4545, 0.8333, 0.4242, 0.6667, 0.4545, 0.6667, 0.4545, 0.6667, 0.4242, 0.6667, 0.0303, 0.8333, -4.441e-16, 0.8333, -4.441e-16, 0.8333, 0.0303, 0.8333, 0.4545, 0.6667, 0.4848, 0.6667, 0.4848, 0.6667, 0.4545, 0.6667, 0.4848, 0.8333, 0.4545, 0.8333, 0.4545, 0.8333, 0.4848, 0.8333, 0.4545, 0.8333, 0.4545, 0.6667, 0.4545, 0.6667, 0.4545, 0.8333, 0.4242, 0.8333, 0.4242, 0.6667, 0.4242, 0.6667, 0.4242, 0.8333, 0.4848, 0.8333, 0.4848, 0.6667, 0.4848, 0.6667, 0.4848, 0.8333, 0.4848, 0.6667, 0.5152, 0.6667, 0.5152, 0.6667, 0.4848, 0.6667, 0.5152, 0.8333, 0.4848, 0.8333, 0.4848, 0.8333, 0.5152, 0.8333, 0.0303, 0.6667, 0.0303, 0.8333, 0.0303, 0.8333, 0.0303, 0.6667, 0.5455, 0.6667, 0.5455, 0.8333, 0.5455, 0.8333, 0.5455, 0.6667, 0.5152, 0.6667, 0.5455, 0.6667, 0.5455, 0.6667, 0.5152, 0.6667, 0.5455, 0.8333, 0.5152, 0.8333, 0.5152, 0.8333, 0.5455, 0.8333, 0.6061, 0.8333, 0.6061, 0.6667, 0.6061, 0.6667, 0.6061, 0.8333, 0.5758, 0.6667, 0.5758, 0.8333, 0.5758, 0.8333, 0.5758, 0.6667, 0.5455, 0.6667, 0.5758, 0.6667, 0.5758, 0.6667, 0.5455, 0.6667, 0.5455, 0.8333, 0.5455, 0.6667, 0.5455, 0.6667, 0.5455, 0.8333, -4.441e-16, 0.6667, 0.0303, 0.6667, 0.0303, 0.6667, -4.441e-16, 0.6667, 0.6061, 0.6667, 0.6061, 0.8333, 0.6061, 0.8333, 0.6061, 0.6667, 0.5758, 0.6667, 0.6061, 0.6667, 0.6061, 0.6667, 0.5758, 0.6667, 0.5758, 0.8333, 0.5758, 0.6667, 0.5758, 0.6667, 0.5758, 0.8333, 0.6364, 0.8333, 0.6061, 0.8333, 0.6061, 0.8333, 0.6364, 0.8333, 0.6061, 0.8333, 0.6061, 0.6667, 0.6061, 0.6667, 0.6061, 0.8333, 0.6364, 0.8333, 0.6061, 0.8333, 0.6061, 0.8333, 0.6364, 0.8333, 0.6061, 0.6667, 0.6364, 0.6667, 0.6364, 0.6667, 0.6061, 0.6667, 0.3333, 0.6667, 0.3333, 0.8333, 0.3333, 0.8333, 0.3333, 0.6667, 0.6364, 0.8333, 0.6364, 0.6667, 0.6364, 0.6667, 0.6364, 0.8333, 0.6667, 0.6667, 0.6667, 0.8333, 0.6667, 0.8333, 0.6667, 0.6667, 0.6667, 0.8333, 0.6364, 0.8333, 0.6364, 0.8333, 0.6667, 0.8333, -4.441e-16, 0.8333, -4.441e-16, 0.6667, -4.441e-16, 0.6667, -4.441e-16, 0.8333, 0.6667, 0.6667, 0.697, 0.6667, 0.697, 0.6667, 0.6667, 0.6667, 0.6667, 0.8333, 0.6667, 0.6667, 0.6667, 0.6667, 0.6667, 0.8333, 0.697, 0.8333, 0.6667, 0.8333, 0.6667, 0.8333, 0.697, 0.8333, 0.6364, 0.6667, 0.6364, 0.8333, 0.6364, 0.8333, 0.6364, 0.6667, 0.697, 0.8333, 0.697, 0.6667, 0.697, 0.6667, 0.697, 0.8333, 0.7273, 0.8333, 0.697, 0.8333, 0.697, 0.8333, 0.7273, 0.8333, 0.7273, 0.6667, 0.7273, 0.8333, 0.7273, 0.8333, 0.7273, 0.6667, 0.3333, 0.8333, 0.303, 0.8333, 0.303, 0.8333, 0.3333, 0.8333, 0.7576, 0.6667, 0.7576, 0.8333, 0.7576, 0.8333, 0.7576, 0.6667, 0.7273, 0.6667, 0.7576, 0.6667, 0.7576, 0.6667, 0.7273, 0.6667, 0.7273, 0.8333, 0.7273, 0.6667, 0.7273, 0.6667, 0.7273, 0.8333, 0.6061, 0.6667, 0.6364, 0.6667, 0.6364, 0.6667, 0.6061, 0.6667, 0.7879, 0.6667, 0.7879, 0.8333, 0.7879, 0.8333, 0.7879, 0.6667, 0.7576, 0.8333, 0.7576, 0.6667, 0.7576, 0.6667, 0.7576, 0.8333, 0.7879, 0.8333, 0.7576, 0.8333, 0.7576, 0.8333, 0.7879, 0.8333, 0.303, 0.6667, 0.3333, 0.6667, 0.3333, 0.6667, 0.303, 0.6667, 0.7879, 0.6667, 0.8182, 0.6667, 0.8182, 0.6667, 0.7879, 0.6667, 0.7879, 0.8333, 0.7879, 0.6667, 0.7879, 0.6667, 0.7879, 0.8333, 0.8182, 0.6667, 0.8182, 0.8333, 0.8182, 0.8333, 0.8182, 0.6667, 0.7879, 0.6667, 0.8182, 0.6667, 0.8182, 0.6667, 0.7879, 0.6667, 0.8182, 0.6667, 0.8485, 0.6667, 0.8485, 0.6667, 0.8182, 0.6667, 0.8485, 0.6667, 0.8485, 0.8333, 0.8485, 0.8333, 0.8485, 0.6667, 0.8182, 0.8333, 0.8182, 0.6667, 0.8182, 0.6667, 0.8182, 0.8333, 0.303, 0.8333, 0.303, 0.6667, 0.303, 0.6667, 0.303, 0.8333, 0.8485, 0.6667, 0.8788, 0.6667, 0.8788, 0.6667, 0.8485, 0.6667, 0.8485, 0.8333, 0.8485, 0.6667, 0.8485, 0.6667, 0.8485, 0.8333, 0.8788, 0.8333, 0.8485, 0.8333, 0.8485, 0.8333, 0.8788, 0.8333, 0.7879, 0.8333, 0.7879, 0.6667, 0.7879, 0.6667, 0.7879, 0.8333, 0.8788, 0.8333, 0.8788, 0.6667, 0.8788, 0.6667, 0.8788, 0.8333, 0.9091, 0.8333, 0.8788, 0.8333, 0.8788, 0.8333, 0.9091, 0.8333, 0.9091, 0.6667, 0.9091, 0.8333, 0.9091, 0.8333, 0.9091, 0.6667, 0.3939, 0.6667, 0.4242, 0.6667, 0.4242, 0.6667, 0.3939, 0.6667, 0.9091, 0.6667, 0.9394, 0.6667, 0.9394, 0.6667, 0.9091, 0.6667, 0.9091, 0.8333, 0.9091, 0.6667, 0.9091, 0.6667, 0.9091, 0.8333, 0.9394, 0.8333, 0.9091, 0.8333, 0.9091, 0.8333, 0.9394, 0.8333, 0.8182, 0.6667, 0.8182, 0.8333, 0.8182, 0.8333, 0.8182, 0.6667, 0.9697, 0.8333, 0.9394, 0.8333, 0.9394, 0.8333, 0.9697, 0.8333, 0.9394, 0.8333, 0.9394, 0.6667, 0.9394, 0.6667, 0.9394, 0.8333, 0.9697, 0.6667, 0.9697, 0.8333, 0.9697, 0.8333, 0.9697, 0.6667, 0.3939, 0.8333, 0.3939, 0.6667, 0.3939, 0.6667, 0.3939, 0.8333, 0.9697, 0.6667, 1.0, 0.6667, 1.0, 0.6667, 0.9697, 0.6667, 1.0, 0.8333, 0.9697, 0.8333, 0.9697, 0.8333, 1.0, 0.8333, 0.9697, 0.8333, 0.9697, 0.6667, 0.9697, 0.6667, 0.9697, 0.8333, 0.8182, 0.8333, 0.7879, 0.8333, 0.7879, 0.8333, 0.8182, 0.8333, 0.0303, 0.8333, -4.441e-16, 0.8333, -4.441e-16, 0.8333, 0.0303, 0.8333, -4.441e-16, 0.6667, 0.0303, 0.6667, 0.0303, 0.6667, -4.441e-16, 0.6667, -4.441e-16, 0.8333, -4.441e-16, 0.6667, -4.441e-16, 0.6667, -4.441e-16, 0.8333, 0.4242, 0.6667, 0.4242, 0.8333, 0.4242, 0.8333, 0.4242, 0.6667, 0.06061, 0.8333, 0.0303, 0.8333, 0.0303, 0.8333, 0.06061, 0.8333, 0.06061, 0.6667, 0.06061, 0.8333, 0.06061, 0.8333, 0.06061, 0.6667, 0.0303, 0.6667, 0.06061, 0.6667, 0.06061, 0.6667, 0.0303, 0.6667, 0.9697, 0.6667, 1.0, 0.6667, 1.0, 0.6667, 0.9697, 0.6667, 0.09091, 0.6667, 0.09091, 0.8333, 0.09091, 0.8333, 0.09091, 0.6667, 0.06061, 0.6667, 0.09091, 0.6667, 0.09091, 0.6667, 0.06061, 0.6667, 0.06061, 0.8333, 0.06061, 0.6667, 0.06061, 0.6667, 0.06061, 0.8333, 0.4242, 0.8333, 0.3939, 0.8333, 0.3939, 0.8333, 0.4242, 0.8333, 0.1212, 0.8333, 0.09091, 0.8333, 0.09091, 0.8333, 0.1212, 0.8333, 0.09091, 0.6667, 0.1212, 0.6667, 0.1212, 0.6667, 0.09091, 0.6667, 0.09091, 0.8333, 0.09091, 0.6667, 0.09091, 0.6667, 0.09091, 0.8333, 0.9697, 0.8333, 0.9697, 0.6667, 0.9697, 0.6667, 0.9697, 0.8333, 0.1212, 0.6667, 0.1515, 0.6667, 0.1515, 0.6667, 0.1212, 0.6667, 0.1212, 0.8333, 0.1212, 0.6667, 0.1212, 0.6667, 0.1212, 0.8333, 0.1515, 0.8333, 0.1212, 0.8333, 0.1212, 0.8333, 0.1515, 0.8333, 0.6061, 0.6667, 0.6061, 0.8333, 0.6061, 0.8333, 0.6061, 0.6667, 0.1818, 0.6667, 0.1818, 0.8333, 0.1818, 0.8333, 0.1818, 0.6667, 0.1818, 0.8333, 0.1515, 0.8333, 0.1515, 0.8333, 0.1818, 0.8333, 0.1515, 0.6667, 0.1818, 0.6667, 0.1818, 0.6667, 0.1515, 0.6667, 0.2121, 0.8333, 0.1818, 0.8333, 0.1818, 0.8333, 0.2121, 0.8333, 0.1818, 0.8333, 0.1818, 0.6667, 0.1818, 0.6667, 0.1818, 0.8333, 0.2121, 0.6667, 0.2121, 0.8333, 0.2121, 0.8333, 0.2121, 0.6667, 0.1818, 0.6667, 0.2121, 0.6667, 0.2121, 0.6667, 0.1818, 0.6667, 0.2121, 0.6667, 0.2121, 0.8333, 0.2121, 0.8333, 0.2121, 0.6667, 0.1818, 0.8333, 0.1818, 0.6667, 0.1818, 0.6667, 0.1818, 0.8333, 0.2121, 0.6667, 0.2121, 0.8333, 0.2121, 0.8333, 0.2121, 0.6667, 0.1818, 0.6667, 0.2121, 0.6667, 0.2121, 0.6667, 0.1818, 0.6667, 0.1818, 0.6667, 0.2121, 0.6667, 0.2121, 0.8333, 0.1818, 0.8333, 0.1818, 0.6667, 0.2121, 0.6667, 0.2121, 0.6667, 0.1818, 0.6667, 0.2121, 0.8333, 0.1818, 0.8333, 0.1818, 0.8333, 0.2121, 0.8333, 0.1818, 0.8333, 0.1818, 0.6667, 0.1818, 0.6667, 0.1818, 0.8333, 0.2121, 0.6667, 0.2424, 0.6667, 0.2424, 0.8333, 0.2121, 0.8333, 0.2424, 0.6667, 0.2424, 0.8333, 0.2424, 0.8333, 0.2424, 0.6667, 0.2121, 0.8333, 0.2121, 0.6667, 0.2121, 0.6667, 0.2121, 0.8333, 0.2424, 0.8333, 0.2121, 0.8333, 0.2121, 0.8333, 0.2424, 0.8333, 0.2424, 0.6667, 0.2727, 0.6667, 0.2727, 0.8333, 0.2424, 0.8333, 0.2727, 0.6667, 0.303, 0.6667, 0.303, 0.8333, 0.2727, 0.8333, 0.303, 0.8333, 0.2727, 0.8333, 0.2727, 0.8333, 0.303, 0.8333, 0.2727, 0.8333, 0.2424, 0.8333, 0.2424, 0.8333, 0.2727, 0.8333, 0.2727, 0.6667, 0.303, 0.6667, 0.303, 0.6667, 0.2727, 0.6667, 0.2424, 0.8333, 0.2424, 0.6667, 0.2424, 0.6667, 0.2424, 0.8333, 0.303, 0.6667, 0.303, 0.8333, 0.303, 0.8333, 0.303, 0.6667, 0.2727, 0.6667, 0.2727, 0.8333, 0.2727, 0.8333, 0.2727, 0.6667, 0.303, 0.6667, 0.3333, 0.6667, 0.3333, 0.8333, 0.303, 0.8333, 0.3333, 0.6667, 0.3636, 0.6667, 0.3636, 0.8333, 0.3333, 0.8333, 0.3636, 0.6667, 0.3939, 0.6667, 0.3939, 0.8333, 0.3636, 0.8333, 0.3939, 0.6667, 0.4242, 0.6667, 0.4242, 0.8333, 0.3939, 0.8333, 0.4242, 0.6667, 0.4545, 0.6667, 0.4545, 0.8333, 0.4242, 0.8333, 0.4545, 0.6667, 0.4848, 0.6667, 0.4848, 0.8333, 0.4545, 0.8333, 0.4848, 0.6667, 0.5152, 0.6667, 0.5152, 0.8333, 0.4848, 0.8333, 0.5152, 0.6667, 0.5455, 0.6667, 0.5455, 0.8333, 0.5152, 0.8333, 0.5455, 0.6667, 0.5758, 0.6667, 0.5758, 0.8333, 0.5455, 0.8333, 0.5758, 0.6667, 0.6061, 0.6667, 0.6061, 0.8333, 0.5758, 0.8333, 0.6061, 0.6667, 0.6364, 0.6667, 0.6364, 0.8333, 0.6061, 0.8333, 0.6364, 0.6667, 0.6667, 0.6667, 0.6667, 0.8333, 0.6364, 0.8333, 0.6667, 0.6667, 0.697, 0.6667, 0.697, 0.8333, 0.6667, 0.8333, 0.697, 0.6667, 0.7273, 0.6667, 0.7273, 0.8333, 0.697, 0.8333, 0.7273, 0.6667, 0.7576, 0.6667, 0.7576, 0.8333, 0.7273, 0.8333, 0.7576, 0.6667, 0.7879, 0.6667, 0.7879, 0.8333, 0.7576, 0.8333, 0.7879, 0.6667, 0.8182, 0.6667, 0.8182, 0.8333, 0.7879, 0.8333, 0.8182, 0.6667, 0.8485, 0.6667, 0.8485, 0.8333, 0.8182, 0.8333, 0.8485, 0.6667, 0.8788, 0.6667, 0.8788, 0.8333, 0.8485, 0.8333, 0.8788, 0.6667, 0.9091, 0.6667, 0.9091, 0.8333, 0.8788, 0.8333, 0.9091, 0.6667, 0.9394, 0.6667, 0.9394, 0.8333, 0.9091, 0.8333, 0.9394, 0.6667, 0.9697, 0.6667, 0.9697, 0.8333, 0.9394, 0.8333, 0.9697, 0.6667, 1.0, 0.6667, 1.0, 0.8333, 0.9697, 0.8333, -4.441e-16, 0.6667, 0.0303, 0.6667, 0.0303, 0.8333, -4.441e-16, 0.8333, 0.0303, 0.6667, 0.06061, 0.6667, 0.06061, 0.8333, 0.0303, 0.8333, 0.06061, 0.6667, 0.09091, 0.6667, 0.09091, 0.8333, 0.06061, 0.8333, 0.09091, 0.6667, 0.1212, 0.6667, 0.1212, 0.8333, 0.09091, 0.8333, 0.1212, 0.6667, 0.1515, 0.6667, 0.1515, 0.8333, 0.1212, 0.8333, 0.1515, 0.6667, 0.1818, 0.6667, 0.1818, 0.8333, 0.1515, 0.8333, 0.8485, 0.8333, 0.8182, 0.8333, 0.8182, 0.8333, 0.8485, 0.8333, 0.3636, 0.8333, 0.3333, 0.8333, 0.3333, 0.8333, 0.3636, 0.8333, 0.8485, 0.6667, 0.8485, 0.8333, 0.8485, 0.8333, 0.8485, 0.6667, 0.3636, 0.6667, 0.3636, 0.8333, 0.3636, 0.8333, 0.3636, 0.6667, 0.6364, 0.8333, 0.6364, 0.6667, 0.6364, 0.6667, 0.6364, 0.8333, 0.3333, 0.8333, 0.3333, 0.6667, 0.3333, 0.6667, 0.3333, 0.8333, 0.6364, 0.6667, 0.6667, 0.6667, 0.6667, 0.6667, 0.6364, 0.6667, 0.06061, 0.8333, 0.0303, 0.8333, 0.0303, 0.8333, 0.06061, 0.8333, 0.3333, 0.6667, 0.3636, 0.6667, 0.3636, 0.6667, 0.3333, 0.6667, 0.6667, 0.8333, 0.6364, 0.8333, 0.6364, 0.8333, 0.6667, 0.8333, 0.06061, 0.6667, 0.06061, 0.8333, 0.06061, 0.8333, 0.06061, 0.6667, 0.6667, 0.6667, 0.6667, 0.8333, 0.6667, 0.8333, 0.6667, 0.6667, 0.0303, 0.8333, 0.0303, 0.6667, 0.0303, 0.6667, 0.0303, 0.8333, 0.4848, 0.8333, 0.4545, 0.8333, 0.4545, 0.8333, 0.4848, 0.8333, 0.0303, 0.6667, 0.06061, 0.6667, 0.06061, 0.6667, 0.0303, 0.6667, 0.4848, 0.6667, 0.4848, 0.8333, 0.4848, 0.8333, 0.4848, 0.6667, 0.8788, 0.8333, 0.8485, 0.8333, 0.8485, 0.8333, 0.8788, 0.8333, 0.4545, 0.8333, 0.4545, 0.6667, 0.4545, 0.6667, 0.4545, 0.8333, 0.8788, 0.6667, 0.8788, 0.8333, 0.8788, 0.8333, 0.8788, 0.6667, 0.4545, 0.6667, 0.4848, 0.6667, 0.4848, 0.6667, 0.4545, 0.6667, 0.8485, 0.8333, 0.8485, 0.6667, 0.8485, 0.6667, 0.8485, 0.8333, 0.8485, 0.6667, 0.8788, 0.6667, 0.8788, 0.6667, 0.8485, 0.6667, 0.697, 0.8333, 0.6667, 0.8333, 0.6667, 0.8333, 0.697, 0.8333, 0.697, 0.6667, 0.697, 0.8333, 0.697, 0.8333, 0.697, 0.6667, 0.06061, 0.8333, 0.06061, 0.6667, 0.06061, 0.6667, 0.06061, 0.8333, 0.6667, 0.8333, 0.6667, 0.6667, 0.6667, 0.6667, 0.6667, 0.8333, 0.06061, 0.6667, 0.09091, 0.6667, 0.09091, 0.6667, 0.06061, 0.6667, 0.6667, 0.6667, 0.697, 0.6667, 0.697, 0.6667, 0.6667, 0.6667, 0.09091, 0.8333, 0.06061, 0.8333, 0.06061, 0.8333, 0.09091, 0.8333, 0.5152, 0.6667, 0.5152, 0.8333, 0.5152, 0.8333, 0.5152, 0.6667, 0.09091, 0.6667, 0.09091, 0.8333, 0.09091, 0.8333, 0.09091, 0.6667, 0.4848, 0.6667, 0.5152, 0.6667, 0.5152, 0.6667, 0.4848, 0.6667, 0.8788, 0.8333, 0.8788, 0.6667, 0.8788, 0.6667, 0.8788, 0.8333, 0.4848, 0.8333, 0.4848, 0.6667, 0.4848, 0.6667, 0.4848, 0.8333, 0.8788, 0.6667, 0.9091, 0.6667, 0.9091, 0.6667, 0.8788, 0.6667, 0.5152, 0.8333, 0.4848, 0.8333, 0.4848, 0.8333, 0.5152, 0.8333, 0.9091, 0.8333, 0.8788, 0.8333, 0.8788, 0.8333, 0.9091, 0.8333, 0.9091, 0.6667, 0.9091, 0.8333, 0.9091, 0.8333, 0.9091, 0.6667, 0.697, 0.8333, 0.697, 0.6667, 0.697, 0.6667, 0.697, 0.8333, 0.697, 0.6667, 0.7273, 0.6667, 0.7273, 0.6667, 0.697, 0.6667, 0.1212, 0.8333, 0.09091, 0.8333, 0.09091, 0.8333, 0.1212, 0.8333, 0.7273, 0.8333, 0.697, 0.8333, 0.697, 0.8333, 0.7273, 0.8333, 0.1212, 0.6667, 0.1212, 0.8333, 0.1212, 0.8333, 0.1212, 0.6667, 0.7273, 0.6667, 0.7273, 0.8333, 0.7273, 0.8333, 0.7273, 0.6667, 0.09091, 0.8333, 0.09091, 0.6667, 0.09091, 0.6667, 0.09091, 0.8333, 0.5152, 0.8333, 0.5152, 0.6667, 0.5152, 0.6667, 0.5152, 0.8333, 0.09091, 0.6667, 0.1212, 0.6667, 0.1212, 0.6667, 0.09091, 0.6667, 0.5152, 0.6667, 0.5455, 0.6667, 0.5455, 0.6667, 0.5152, 0.6667, 0.9394, 0.8333, 0.9091, 0.8333, 0.9091, 0.8333, 0.9394, 0.8333, 0.5455, 0.8333, 0.5152, 0.8333, 0.5152, 0.8333, 0.5455, 0.8333, 0.9394, 0.6667, 0.9394, 0.8333, 0.9394, 0.8333, 0.9394, 0.6667, 0.5455, 0.6667, 0.5455, 0.8333, 0.5455, 0.8333, 0.5455, 0.6667, 0.9091, 0.8333, 0.9091, 0.6667, 0.9091, 0.6667, 0.9091, 0.8333, 0.9091, 0.6667, 0.9394, 0.6667, 0.9394, 0.6667, 0.9091, 0.6667, 0.7576, 0.8333, 0.7273, 0.8333, 0.7273, 0.8333, 0.7576, 0.8333, 0.7576, 0.6667, 0.7576, 0.8333, 0.7576, 0.8333, 0.7576, 0.6667, 0.1212, 0.8333, 0.1212, 0.6667, 0.1212, 0.6667, 0.1212, 0.8333, 0.7273, 0.8333, 0.7273, 0.6667, 0.7273, 0.6667, 0.7273, 0.8333, 0.1212, 0.6667, 0.1515, 0.6667, 0.1515, 0.6667, 0.1212, 0.6667, 0.7273, 0.6667, 0.7576, 0.6667, 0.7576, 0.6667, 0.7273, 0.6667, 0.1515, 0.8333, 0.1212, 0.8333, 0.1212, 0.8333, 0.1515, 0.8333, 0.5758, 0.8333, 0.5455, 0.8333, 0.5455, 0.8333, 0.5758, 0.8333, 0.1515, 0.6667, 0.1515, 0.8333, 0.1515, 0.8333, 0.1515, 0.6667, 0.5758, 0.6667, 0.5758, 0.8333, 0.5758, 0.8333, 0.5758, 0.6667, 0.9394, 0.8333, 0.9394, 0.6667, 0.9394, 0.6667, 0.9394, 0.8333, 0.5455, 0.8333, 0.5455, 0.6667, 0.5455, 0.6667, 0.5455, 0.8333, 0.9394, 0.6667, 0.9697, 0.6667, 0.9697, 0.6667, 0.9394, 0.6667, 0.5455, 0.6667, 0.5758, 0.6667, 0.5758, 0.6667, 0.5455, 0.6667, 0.9697, 0.8333, 0.9394, 0.8333, 0.9394, 0.8333, 0.9697, 0.8333, 0.3636, 0.8333, 0.3636, 0.6667, 0.3636, 0.6667, 0.3636, 0.8333, 0.9697, 0.6667, 0.9697, 0.8333, 0.9697, 0.8333, 0.9697, 0.6667, 0.3636, 0.6667, 0.3939, 0.6667, 0.3939, 0.6667, 0.3636, 0.6667, 0.7576, 0.8333, 0.7576, 0.6667, 0.7576, 0.6667, 0.7576, 0.8333, 0.3939, 0.8333, 0.3636, 0.8333, 0.3636, 0.8333, 0.3939, 0.8333, 0.7576, 0.6667, 0.7879, 0.6667, 0.7879, 0.6667, 0.7576, 0.6667, 0.1818, 0.8333, 0.1515, 0.8333, 0.1515, 0.8333, 0.1818, 0.8333, 0.3939, 0.6667, 0.3939, 0.8333, 0.3939, 0.8333, 0.3939, 0.6667, 0.7879, 0.8333, 0.7576, 0.8333, 0.7576, 0.8333, 0.7879, 0.8333, 0.1818, 0.6667, 0.1818, 0.8333, 0.1818, 0.8333, 0.1818, 0.6667, 0.7879, 0.6667, 0.7879, 0.8333, 0.7879, 0.8333, 0.7879, 0.6667, 0.1515, 0.8333, 0.1515, 0.6667, 0.1515, 0.6667, 0.1515, 0.8333, 0.5758, 0.8333, 0.5758, 0.6667, 0.5758, 0.6667, 0.5758, 0.8333, 0.1515, 0.6667, 0.1818, 0.6667, 0.1818, 0.6667, 0.1515, 0.6667, 0.5758, 0.6667, 0.6061, 0.6667, 0.6061, 0.6667, 0.5758, 0.6667, 1.0, 0.8333, 0.9697, 0.8333, 0.9697, 0.8333, 1.0, 0.8333, 0.6061, 0.8333, 0.5758, 0.8333, 0.5758, 0.8333, 0.6061, 0.8333, -4.441e-16, 0.6667, -4.441e-16, 0.8333, -4.441e-16, 0.8333, -4.441e-16, 0.6667])
me_torus_001.use_remesh_fix_poles = True
me_torus_001.use_remesh_preserve_attributes = False
me_torus_001.update()

# ---- objects
ob_plane = bpy.data.objects.new('Plane', me_plane_001)
ob_empty = bpy.data.objects.new('Empty', None)
ob_torus_001 = bpy.data.objects.new('Torus.001', me_torus_001)

# ---- transforms, parenting, visibility, modifiers, constraints
ob_plane.location = (74.92, -17.79, 18.56)
ob_empty.location = (-0.5937, -1.118, 12.97)
ob_empty.rotation_euler = (0.0005137, -0.002066, -0.01172)
ob_empty.scale = (1.724, 1.724, 1.724)
ob_empty.empty_display_type = 'IMAGE'
ob_empty.empty_display_size = 5.0
ob_empty.empty_image_depth = 'BACK'
ob_empty.empty_image_side = 'FRONT'
ob_torus_001.location = (47.77, -0.04726, 0.1077)

# ---- collection membership
col_collection.objects.link(ob_plane)
col_collection.objects.link(ob_empty)
col_collection.objects.link(ob_torus_001)

# ---- scene / render settings (as saved in the file)
scene.frame_start = 1; scene.frame_end = 250; scene.frame_set(236)
scene.render.engine = 'BLENDER_EEVEE_NEXT'
scene.cycles.use_denoising = False
scene.cycles.samples = 128
scene.cycles.sampling_pattern = 'TABULATED_SOBOL'
scene.cycles.use_adaptive_sampling = False
scene.cycles.use_light_tree = False
scene.view_settings.view_transform = 'Filmic'
bpy.context.view_layer.update()

# ---- added for rendering (the .blend has no active camera and no usable light): camera, sun
cam_auto = bpy.data.cameras.new('AutoCamera')
cam_auto.lens = 50.0
cam_auto.sensor_width = 36.0
cam_auto.clip_end = 1000.0
ob_auto_camera = bpy.data.objects.new('AutoCamera', cam_auto)
scene.collection.objects.link(ob_auto_camera)
ob_auto_camera.location = (74.9436, -32.2438, 21.9834)
ob_auto_camera.rotation_euler = (1.09748, -7.21219e-08, 0.694738)
scene.camera = ob_auto_camera
light_auto_sun = bpy.data.lights.new('AutoSun', 'SUN')
light_auto_sun.energy = 3.0
light_auto_sun.angle = 0.0523599
ob_auto_sun = bpy.data.objects.new('AutoSun', light_auto_sun)
scene.collection.objects.link(ob_auto_sun)
ob_auto_sun.rotation_euler = (0.872665, 0.174533, 0.523599)
bpy.context.view_layer.update()

